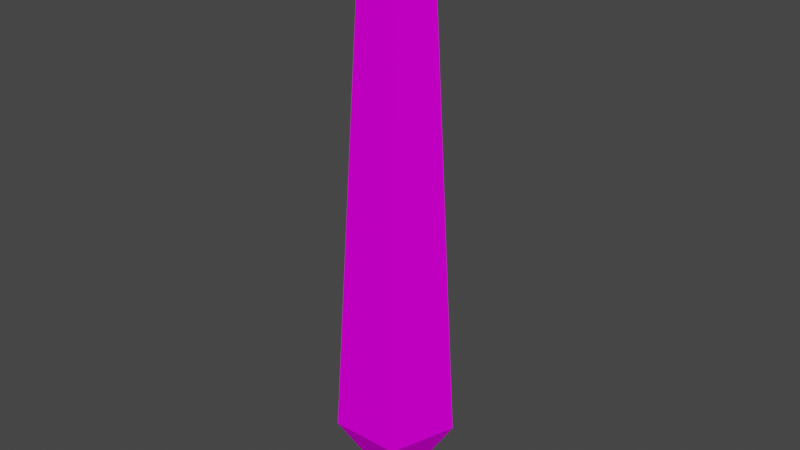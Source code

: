 # Source: meatcry.blend  (saved by Blender 3.0.42; exported with 4.5.12 LTS)
import bpy
from mathutils import Matrix  # noqa: F401  (used for matrix-valued properties, if any)

bpy.ops.wm.read_factory_settings(use_empty=True)
scene = bpy.context.scene
scene.name = 'Scene'

# ---- collections
col_collection = bpy.data.collections.new('Collection'); scene.collection.children.link(col_collection)

# ---- images (referenced by path relative to the original .blend; pixels are not part of the script)
import os
ASSET_DIR = os.environ.get("B2B_ASSET_DIR", "")  # directory of the original .blend (textures are referenced by path, not embedded)
HERE = os.path.dirname(os.path.abspath(__file__))  # packed textures are extracted next to this script under _unpacked/

def load_image(name, relpath, width, height, colorspace="sRGB"):
    """Load a texture the original file referenced (path relative to the .blend, or extracted next to this script)."""
    p = next((c for c in (os.path.join(HERE, relpath), os.path.join(ASSET_DIR, relpath)) if relpath and os.path.exists(c)), "")
    if p:
        img = bpy.data.images.load(p, check_existing=True)
        img.name = name
    else:  # same state as the original file: an image datablock whose file is absent (Cycles renders it pink)
        img = bpy.data.images.new(name, width, height)
        img.source = "FILE"
        img.filepath = "//" + (relpath or name)
    img.colorspace_settings.name = colorspace
    return img
img_meatvial_png = load_image('meatvial.png', 'meatvial.png', 1024, 1024, 'sRGB')
img_meatvial2_png = load_image('meatvial2.png', 'meatvial2.png', 1024, 1024, 'sRGB')

# ---- materials (node trees are filled in below, after node groups)
mat_meatvial = bpy.data.materials.new('meatvial')
mat_meatvial.use_backface_culling = True
mat_meatvial.use_transparent_shadow = False
mat_meatvial2 = bpy.data.materials.new('meatvial2')
mat_meatvial2.use_backface_culling = True
mat_meatvial2.use_transparent_shadow = False

# ---- material node trees
mat_meatvial.use_nodes = True; mat_meatvial.node_tree.nodes.clear()
_N = mat_meatvial.node_tree.nodes; _L = mat_meatvial.node_tree.links
n0 = _N.new('ShaderNodeOutputMaterial'); n0.name = 'Material Output'; n0.location = (300, 300)
n1 = _N.new('ShaderNodeBsdfDiffuse'); n1.name = 'Diffuse BSDF'; n1.location = (50, 300)
n2 = _N.new('ShaderNodeTexImage'); n2.name = 'Image Texture'; n2.location = (-290, 300)
n2.image = img_meatvial_png
_L.new(n1.outputs[0], n0.inputs[0])
_L.new(n2.outputs[0], n1.inputs[0])
n0.is_active_output = True
mat_meatvial2.use_nodes = True; mat_meatvial2.node_tree.nodes.clear()
_N = mat_meatvial2.node_tree.nodes; _L = mat_meatvial2.node_tree.links
n0 = _N.new('ShaderNodeOutputMaterial'); n0.name = 'Material Output'; n0.location = (300, 300)
n1 = _N.new('ShaderNodeBsdfDiffuse'); n1.name = 'Diffuse BSDF'; n1.location = (50, 300)
n2 = _N.new('ShaderNodeTexImage'); n2.name = 'Image Texture'; n2.location = (-290, 300)
n2.image = img_meatvial2_png
_L.new(n1.outputs[0], n0.inputs[0])
_L.new(n2.outputs[0], n1.inputs[0])
n0.is_active_output = True

# ---- world
world_world = bpy.data.worlds.new('World'); scene.world = world_world
world_world.use_nodes = True; world_world.node_tree.nodes.clear()
_N = world_world.node_tree.nodes; _L = world_world.node_tree.links
n0 = _N.new('ShaderNodeOutputWorld'); n0.name = 'World Output'; n0.location = (300, 300)
n1 = _N.new('ShaderNodeBackground'); n1.name = 'Background'; n1.location = (10, 300)
n1.inputs[0].default_value = (0.05088, 0.05088, 0.05088, 1.0)
_L.new(n1.outputs[0], n0.inputs[0])
n0.is_active_output = True
world_world.color = (0.05088, 0.05088, 0.05088)
world_world.use_sun_shadow = False
world_world.sun_shadow_jitter_overblur = 0.0

# ---- meshes
me_object0 = bpy.data.meshes.new('Object0')
me_object0.from_pydata([(0.0, 0.0925, 0.6689), (-0.09726, 0.02184, 0.6689), (-0.06011, -0.0925, 0.6689), (0.06011, -0.0925, 0.6689), (0.09726, 0.02184, 0.6689), (0.0, -0.009765, 0.9005), (-0.1036, -0.1594, -0.6236), (0.1036, -0.1594, -0.6236), (-0.1676, 0.03762, -0.6236), (0.1676, 0.03762, -0.6236), (0.0, 0.1594, -0.6236), (0.0, -0.01683, -0.9005)], [], [(5, 0, 1), (5, 1, 2), (5, 2, 3), (5, 3, 4), (5, 4, 0), (11, 8, 10), (11, 6, 8), (11, 7, 6), (11, 9, 7), (11, 10, 9), (3, 6, 7), (2, 6, 3), (2, 8, 6), (1, 8, 2), (4, 7, 9), (3, 7, 4), (0, 9, 10), (4, 9, 0), (1, 10, 8), (0, 10, 1)])
me_object0.polygons.foreach_set('material_index', [0, 0, 0, 0, 0, 0, 0, 0, 0, 0, 1, 1, 1, 1, 1, 1, 1, 1, 1, 1])
_uv = me_object0.uv_layers.new(name='UVMap')
_uv.uv.foreach_set('vector', [0.4565, -0.5053, 0.003787, -0.1992, 0.6237, -0.002676, 0.4565, -0.5053, 0.6237, -0.002676, 1.012, -0.5007, 0.4565, -0.5053, 1.012, -0.5007, 0.6329, -1.005, 0.4565, -0.5053, 0.6329, -1.005, 0.009491, -0.8187, 0.4565, -0.5053, 0.009491, -0.8187, 0.003787, -0.1992, 0.4495, -0.4958, 0.6175, -0.00571, 0.9932, -0.4958, 0.4495, -0.4958, 0.009619, -0.1929, 0.6175, -0.00571, 0.4495, -0.4958, 0.009619, -0.7987, 0.009619, -0.1929, 0.4495, -0.4958, 0.6175, -0.9858, 0.009619, -0.7987, 0.4495, -0.4958, 0.9932, -0.4958, 0.6175, -0.9858, 0.8495, -0.7624, 0.000476, 0.01163, 0.000476, -0.968, 0.8495, -0.1939, 0.000476, 0.01163, 0.8495, -0.7624, 0.8495, -0.7492, 0.000476, 0.005002, 0.000476, -0.992, 0.8495, -0.1706, 0.000476, 0.005002, 0.8495, -0.7492, 0.8495, -0.8147, 0.000476, 0.00284, 0.000476, -0.9942, 0.8495, -0.2361, 0.000476, 0.00284, 0.8495, -0.8147, 0.8495, -0.8102, 0.000476, -0.00125, 0.000476, -0.9983, 0.8495, -0.2315, 0.000476, -0.00125, 0.8495, -0.8102, 0.8495, -0.7691, 0.000476, -7.5e-05, 0.000476, -0.9971, 0.8495, -0.1904, 0.000476, -7.5e-05, 0.8495, -0.7691])
me_object0.materials.append(mat_meatvial)
me_object0.materials.append(mat_meatvial2)
me_object0.use_remesh_fix_poles = True
me_object0.use_remesh_preserve_attributes = False
me_object0.update()

# ---- objects
ob_object0 = bpy.data.objects.new('Object0', me_object0)

# ---- transforms, parenting, visibility, modifiers, constraints
ob_object0.location = (0.0, 0.0, 0.0)

# ---- collection membership
col_collection.objects.link(ob_object0)

# ---- scene / render settings (as saved in the file)
scene.frame_start = 1; scene.frame_end = 250; scene.frame_set(1)
scene.render.engine = 'BLENDER_EEVEE_NEXT'
scene.cycles.use_denoising = False
scene.cycles.sampling_pattern = 'TABULATED_SOBOL'
scene.cycles.use_light_tree = False
scene.view_settings.view_transform = 'Filmic'
bpy.context.view_layer.update()

# ---- added for rendering (the .blend has no active camera and no usable light): camera, sun
cam_auto = bpy.data.cameras.new('AutoCamera')
cam_auto.lens = 50.0
cam_auto.sensor_width = 36.0
cam_auto.clip_end = 1000.0
ob_auto_camera = bpy.data.objects.new('AutoCamera', cam_auto)
scene.collection.objects.link(ob_auto_camera)
ob_auto_camera.location = (1.72048, -2.06458, 1.37639)
ob_auto_camera.rotation_euler = (1.09748, -7.21219e-08, 0.694738)
scene.camera = ob_auto_camera
light_auto_sun = bpy.data.lights.new('AutoSun', 'SUN')
light_auto_sun.energy = 3.0
light_auto_sun.angle = 0.0523599
ob_auto_sun = bpy.data.objects.new('AutoSun', light_auto_sun)
scene.collection.objects.link(ob_auto_sun)
ob_auto_sun.rotation_euler = (0.872665, 0.174533, 0.523599)
bpy.context.view_layer.update()
